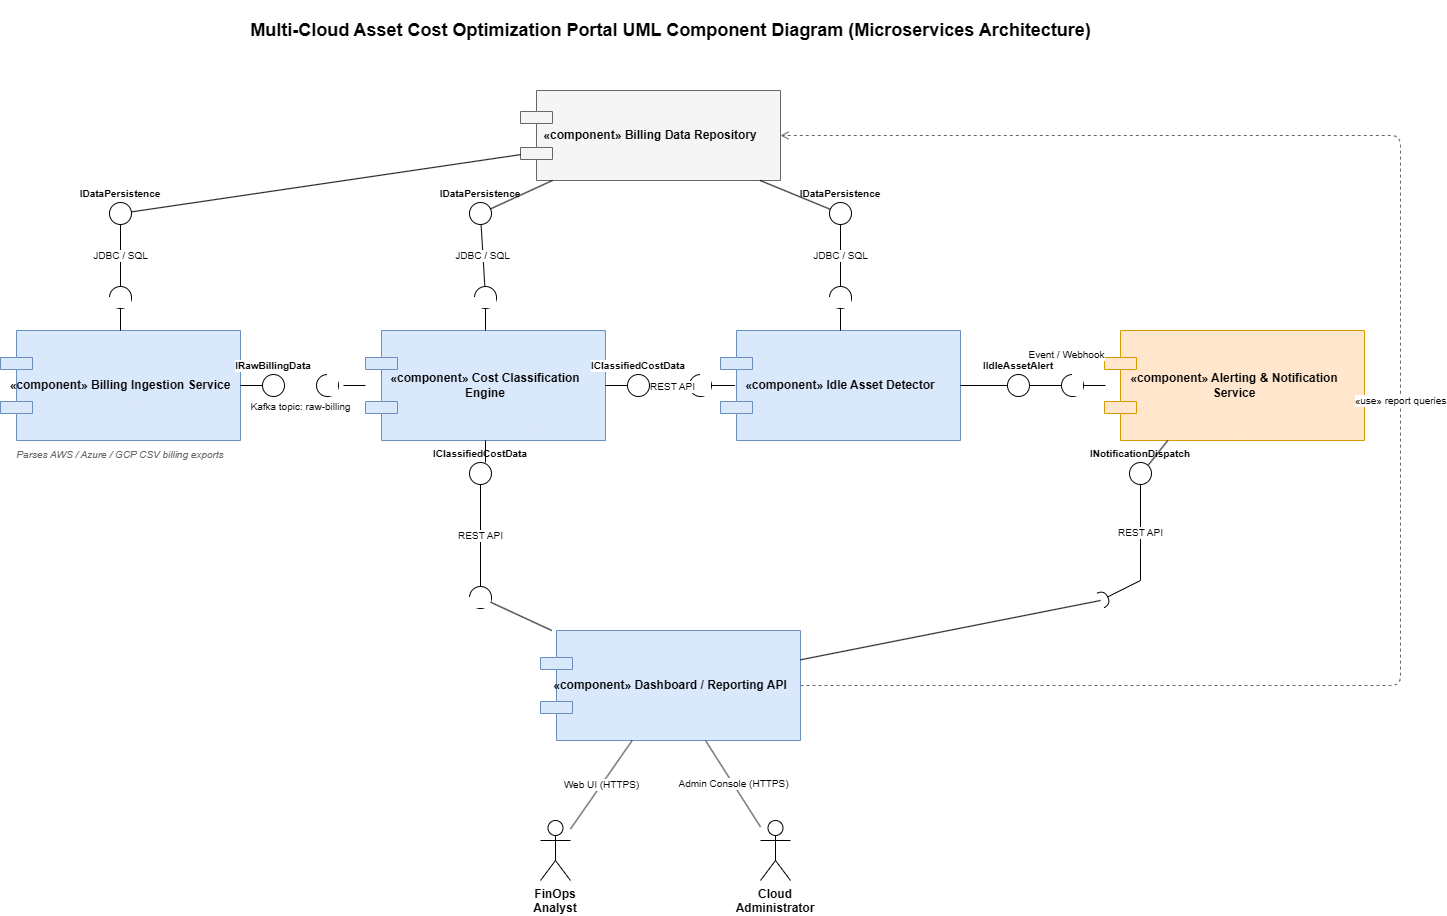

The diagram above was exported from draw.io. Its source (the exported page's mxGraphModel, read from the mxfile embedded in the PNG):
<mxGraphModel dx="2550" dy="1490" grid="1" gridSize="10" guides="1" tooltips="1" connect="1" arrows="1" fold="1" page="1" pageScale="1" pageWidth="1500" pageHeight="1020" background="light-dark(#ffffff, #121212)" math="0" shadow="0">
  <root>
    <mxCell id="0" />
    <mxCell id="1" parent="0" />
    <mxCell id="title" parent="1" style="text;html=1;align=center;verticalAlign=middle;fontSize=18;fontStyle=1;" value="Multi-Cloud Asset Cost Optimization Portal&amp;#10;UML Component Diagram (Microservices Architecture)" vertex="1">
      <mxGeometry height="60" width="620" x="380" y="10" as="geometry" />
    </mxCell>
    <mxCell id="c1" parent="1" style="rounded=0;whiteSpace=wrap;html=1;shape=component;align=center;verticalAlign=middle;fontSize=12;fontStyle=1;fillColor=#dae8fc;strokeColor=#6c8ebf;spacing=8;" value="«component» Billing Ingestion Service" vertex="1">
      <mxGeometry height="110" width="240" x="20" y="340" as="geometry" />
    </mxCell>
    <mxCell id="c2" parent="1" style="rounded=0;whiteSpace=wrap;html=1;shape=component;align=center;verticalAlign=middle;fontSize=12;fontStyle=1;fillColor=#dae8fc;strokeColor=#6c8ebf;spacing=8;" value="«component» Cost Classification Engine" vertex="1">
      <mxGeometry height="110" width="240" x="385" y="340" as="geometry" />
    </mxCell>
    <mxCell id="c3" parent="1" style="rounded=0;whiteSpace=wrap;html=1;shape=component;align=center;verticalAlign=middle;fontSize=12;fontStyle=1;fillColor=#dae8fc;strokeColor=#6c8ebf;spacing=8;" value="«component» Idle Asset Detector" vertex="1">
      <mxGeometry height="110" width="240" x="740" y="340" as="geometry" />
    </mxCell>
    <mxCell id="c4" parent="1" style="rounded=0;whiteSpace=wrap;html=1;shape=component;align=center;verticalAlign=middle;fontSize=12;fontStyle=1;fillColor=#ffe6cc;strokeColor=#d79b00;spacing=8;" value="«component» Alerting &amp; Notification Service" vertex="1">
      <mxGeometry height="110" width="260" x="1124" y="340" as="geometry" />
    </mxCell>
    <mxCell id="c5" parent="1" style="rounded=0;whiteSpace=wrap;html=1;shape=component;align=center;verticalAlign=middle;fontSize=12;fontStyle=1;fillColor=#dae8fc;strokeColor=#6c8ebf;spacing=8;" value="«component» Dashboard / Reporting API" vertex="1">
      <mxGeometry height="110" width="260" x="560" y="640" as="geometry" />
    </mxCell>
    <mxCell id="c6" parent="1" style="rounded=0;whiteSpace=wrap;html=1;shape=component;align=center;verticalAlign=middle;fontSize=12;fontStyle=1;fillColor=#f5f5f5;strokeColor=#666666;spacing=8;" value="«component» Billing Data Repository" vertex="1">
      <mxGeometry height="90" width="260" x="540" y="100" as="geometry" />
    </mxCell>
    <mxCell id="note1" parent="1" style="text;html=1;align=center;verticalAlign=top;fontSize=10;fontStyle=2;fontColor=#666666;whiteSpace=wrap;" value="Parses AWS / Azure / GCP CSV billing exports" vertex="1">
      <mxGeometry height="30" width="240" x="20" y="452" as="geometry" />
    </mxCell>
    <mxCell id="a1" parent="1" style="shape=umlActor;whiteSpace=wrap;html=1;verticalLabelPosition=bottom;verticalAlign=top;fontSize=12;fontStyle=1;" value="FinOps Analyst" vertex="1">
      <mxGeometry height="60" width="30" x="560" y="830" as="geometry" />
    </mxCell>
    <mxCell id="a2" parent="1" style="shape=umlActor;whiteSpace=wrap;html=1;verticalLabelPosition=bottom;verticalAlign=top;fontSize=12;fontStyle=1;" value="Cloud Administrator" vertex="1">
      <mxGeometry height="60" width="30" x="780" y="830" as="geometry" />
    </mxCell>
    <mxCell id="ball1" parent="1" style="ellipse;whiteSpace=wrap;html=1;fillColor=#ffffff;strokeColor=#000000;fontSize=10;fontStyle=1;verticalLabelPosition=top;verticalAlign=bottom;labelBackgroundColor=#ffffff;align=center;" value="IRawBillingData" vertex="1">
      <mxGeometry height="22" width="22" x="282" y="384" as="geometry" />
    </mxCell>
    <mxCell id="sock2" parent="1" style="ellipse;whiteSpace=wrap;html=1;fillColor=#ffffff;strokeColor=#000000;" value="" vertex="1">
      <mxGeometry height="22" width="22" x="336" y="384" as="geometry" />
    </mxCell>
    <mxCell id="mask3" parent="1" style="rounded=0;whiteSpace=wrap;html=1;fillColor=#ffffff;strokeColor=none;" value="" vertex="1">
      <mxGeometry height="22" width="11" x="347" y="384" as="geometry" />
    </mxCell>
    <mxCell id="ball7" parent="1" style="ellipse;whiteSpace=wrap;html=1;fillColor=#ffffff;strokeColor=#000000;fontSize=10;fontStyle=1;verticalLabelPosition=top;verticalAlign=bottom;labelBackgroundColor=#ffffff;align=center;" value="IClassifiedCostData" vertex="1">
      <mxGeometry height="22" width="22" x="647" y="384" as="geometry" />
    </mxCell>
    <mxCell id="sock8" parent="1" style="ellipse;whiteSpace=wrap;html=1;fillColor=#ffffff;strokeColor=#000000;" value="" vertex="1">
      <mxGeometry height="22" width="22" x="709" y="384" as="geometry" />
    </mxCell>
    <mxCell id="ball13" parent="1" style="ellipse;whiteSpace=wrap;html=1;fillColor=#ffffff;strokeColor=#000000;fontSize=10;fontStyle=1;verticalLabelPosition=top;verticalAlign=bottom;labelBackgroundColor=#ffffff;align=center;" value="IIdleAssetAlert" vertex="1">
      <mxGeometry height="22" width="22" x="1027" y="384" as="geometry" />
    </mxCell>
    <mxCell id="sock14" parent="1" style="ellipse;whiteSpace=wrap;html=1;fillColor=#ffffff;strokeColor=#000000;" value="" vertex="1">
      <mxGeometry height="22" width="22" x="1081" y="384" as="geometry" />
    </mxCell>
    <mxCell id="mask15" parent="1" style="rounded=0;whiteSpace=wrap;html=1;fillColor=#ffffff;strokeColor=none;" value="" vertex="1">
      <mxGeometry height="22" width="11" x="1092" y="384" as="geometry" />
    </mxCell>
    <mxCell id="ball19" parent="1" style="ellipse;whiteSpace=wrap;html=1;fillColor=#ffffff;strokeColor=#000000;fontSize=10;fontStyle=1;verticalLabelPosition=top;verticalAlign=bottom;labelBackgroundColor=#ffffff;align=center;" value="IClassifiedCostData" vertex="1">
      <mxGeometry height="22" width="22" x="489" y="472" as="geometry" />
    </mxCell>
    <mxCell id="sock20" parent="1" style="ellipse;whiteSpace=wrap;html=1;fillColor=#ffffff;strokeColor=#000000;" value="" vertex="1">
      <mxGeometry height="22" width="22" x="489" y="596" as="geometry" />
    </mxCell>
    <mxCell id="mask21" parent="1" style="rounded=0;whiteSpace=wrap;html=1;fillColor=#ffffff;strokeColor=none;" value="" vertex="1">
      <mxGeometry height="11" width="22" x="489" y="607" as="geometry" />
    </mxCell>
    <mxCell id="ball25" parent="1" style="ellipse;whiteSpace=wrap;html=1;fillColor=#ffffff;strokeColor=#000000;fontSize=10;fontStyle=1;verticalLabelPosition=top;verticalAlign=bottom;labelBackgroundColor=#ffffff;align=center;" value="INotificationDispatch" vertex="1">
      <mxGeometry height="22" width="22" x="1149" y="472" as="geometry" />
    </mxCell>
    <mxCell id="ball31" parent="1" style="ellipse;whiteSpace=wrap;html=1;fillColor=#ffffff;strokeColor=#000000;fontSize=10;fontStyle=1;verticalLabelPosition=top;verticalAlign=bottom;labelBackgroundColor=#ffffff;align=center;" value="IDataPersistence" vertex="1">
      <mxGeometry height="22" width="22" x="129" y="212" as="geometry" />
    </mxCell>
    <mxCell id="sock32" parent="1" style="ellipse;whiteSpace=wrap;html=1;fillColor=#ffffff;strokeColor=#000000;" value="" vertex="1">
      <mxGeometry height="22" width="22" x="129" y="296" as="geometry" />
    </mxCell>
    <mxCell id="mask33" parent="1" style="rounded=0;whiteSpace=wrap;html=1;fillColor=#ffffff;strokeColor=none;" value="" vertex="1">
      <mxGeometry height="11" width="22" x="129" y="307" as="geometry" />
    </mxCell>
    <mxCell id="ball37" parent="1" style="ellipse;whiteSpace=wrap;html=1;fillColor=#ffffff;strokeColor=#000000;fontSize=10;fontStyle=1;verticalLabelPosition=top;verticalAlign=bottom;labelBackgroundColor=#ffffff;align=center;" value="IDataPersistence" vertex="1">
      <mxGeometry height="22" width="22" x="489" y="212" as="geometry" />
    </mxCell>
    <mxCell id="sock38" parent="1" style="ellipse;whiteSpace=wrap;html=1;fillColor=#ffffff;strokeColor=#000000;" value="" vertex="1">
      <mxGeometry height="22" width="22" x="494" y="296" as="geometry" />
    </mxCell>
    <mxCell id="mask39" parent="1" style="rounded=0;whiteSpace=wrap;html=1;fillColor=#ffffff;strokeColor=none;" value="" vertex="1">
      <mxGeometry height="11" width="22" x="494" y="307" as="geometry" />
    </mxCell>
    <mxCell id="ball43" parent="1" style="ellipse;whiteSpace=wrap;html=1;fillColor=#ffffff;strokeColor=#000000;fontSize=10;fontStyle=1;verticalLabelPosition=top;verticalAlign=bottom;labelBackgroundColor=#ffffff;align=center;" value="IDataPersistence" vertex="1">
      <mxGeometry height="22" width="22" x="849" y="212" as="geometry" />
    </mxCell>
    <mxCell id="sock44" parent="1" style="ellipse;whiteSpace=wrap;html=1;fillColor=#ffffff;strokeColor=#000000;" value="" vertex="1">
      <mxGeometry height="22" width="22" x="849" y="296" as="geometry" />
    </mxCell>
    <mxCell id="mask45" parent="1" style="rounded=0;whiteSpace=wrap;html=1;fillColor=#ffffff;strokeColor=none;" value="" vertex="1">
      <mxGeometry height="11" width="22" x="849" y="307" as="geometry" />
    </mxCell>
    <mxCell id="e4" edge="1" parent="1" source="c1" style="endArrow=none;html=1;strokeColor=#000000;" target="ball1" value="">
      <mxGeometry relative="1" as="geometry" />
    </mxCell>
    <mxCell id="e5" edge="1" parent="1" style="endArrow=none;html=1;fontSize=10;strokeColor=#000000;labelBackgroundColor=#ffffff;" value="Kafka topic: raw-billing">
      <mxGeometry relative="1" as="geometry">
        <mxPoint x="303.99999999998727" y="416" as="sourcePoint" />
        <mxPoint x="335.99999999999113" y="416" as="targetPoint" />
      </mxGeometry>
    </mxCell>
    <mxCell id="e6" edge="1" parent="1" style="endArrow=none;html=1;strokeColor=#000000;" target="c2" value="">
      <mxGeometry relative="1" as="geometry">
        <mxPoint x="363.00000000001" y="395" as="sourcePoint" />
      </mxGeometry>
    </mxCell>
    <mxCell id="e10" edge="1" parent="1" source="c2" style="endArrow=none;html=1;strokeColor=#000000;" target="ball7" value="">
      <mxGeometry relative="1" as="geometry" />
    </mxCell>
    <mxCell id="e11" edge="1" parent="1" style="endArrow=none;html=1;fontSize=10;strokeColor=#000000;labelBackgroundColor=#ffffff;" value="REST API">
      <mxGeometry relative="1" as="geometry">
        <mxPoint x="676.0000000000014" y="396" as="sourcePoint" />
        <mxPoint x="707.9999999999986" y="396" as="targetPoint" />
      </mxGeometry>
    </mxCell>
    <mxCell id="e12" edge="1" parent="1" source="mask9" style="endArrow=none;html=1;strokeColor=#000000;entryX=0.061;entryY=0.5;entryDx=0;entryDy=0;entryPerimeter=0;" target="c3" value="">
      <mxGeometry relative="1" as="geometry" />
    </mxCell>
    <mxCell id="e16" edge="1" parent="1" source="c3" style="endArrow=none;html=1;strokeColor=#000000;exitX=1;exitY=0.5;exitDx=0;exitDy=0;" target="ball13" value="">
      <mxGeometry relative="1" as="geometry">
        <mxPoint x="1005" y="395" as="sourcePoint" />
      </mxGeometry>
    </mxCell>
    <mxCell id="e17" edge="1" parent="1" style="endArrow=none;html=1;fontSize=10;strokeColor=#000000;labelBackgroundColor=#ffffff;" value="Event / Webhook">
      <mxGeometry relative="1" as="geometry">
        <mxPoint x="1070.0000000000014" y="364" as="sourcePoint" />
        <mxPoint x="1101.9999999999984" y="364" as="targetPoint" />
      </mxGeometry>
    </mxCell>
    <mxCell id="e18" edge="1" parent="1" source="sock14" style="endArrow=none;html=1;strokeColor=#000000;" value="">
      <mxGeometry relative="1" as="geometry">
        <mxPoint x="1125" y="395" as="targetPoint" />
      </mxGeometry>
    </mxCell>
    <mxCell id="e22" edge="1" parent="1" source="c2" style="endArrow=none;html=1;strokeColor=#000000;" value="">
      <mxGeometry relative="1" as="geometry">
        <mxPoint x="505" y="472" as="targetPoint" />
      </mxGeometry>
    </mxCell>
    <mxCell id="e23" edge="1" parent="1" source="ball19" style="endArrow=none;html=1;fontSize=10;strokeColor=#000000;labelBackgroundColor=#ffffff;" target="sock20" value="REST API">
      <mxGeometry relative="1" as="geometry" />
    </mxCell>
    <mxCell id="e24" edge="1" parent="1" source="sock20" style="endArrow=none;html=1;strokeColor=#000000;" target="c5" value="">
      <mxGeometry relative="1" as="geometry" />
    </mxCell>
    <mxCell id="e28" edge="1" parent="1" style="endArrow=none;html=1;strokeColor=#000000;" value="">
      <mxGeometry relative="1" as="geometry">
        <mxPoint x="1187.2770416477013" y="450" as="sourcePoint" />
        <mxPoint x="1167.8716455231884" y="474.41044309601466" as="targetPoint" />
      </mxGeometry>
    </mxCell>
    <mxCell id="e29" edge="1" parent="1" source="ball25" style="endArrow=none;html=1;fontSize=10;strokeColor=#000000;labelBackgroundColor=#ffffff;" value="REST API">
      <mxGeometry relative="1" as="geometry">
        <mxPoint x="1160" y="590" as="targetPoint" />
      </mxGeometry>
    </mxCell>
    <mxCell id="e30" edge="1" parent="1" style="endArrow=none;html=1;strokeColor=#000000;" target="c5" value="">
      <mxGeometry relative="1" as="geometry">
        <mxPoint x="1120" y="610" as="sourcePoint" />
      </mxGeometry>
    </mxCell>
    <mxCell id="e34" edge="1" parent="1" source="c6" style="endArrow=none;html=1;strokeColor=#000000;" target="ball31" value="">
      <mxGeometry relative="1" as="geometry" />
    </mxCell>
    <mxCell id="e35" edge="1" parent="1" source="ball31" style="endArrow=none;html=1;fontSize=10;strokeColor=#000000;labelBackgroundColor=#ffffff;" target="sock32" value="JDBC / SQL">
      <mxGeometry relative="1" as="geometry" />
    </mxCell>
    <mxCell id="e36" edge="1" parent="1" source="sock32" style="endArrow=none;html=1;strokeColor=#000000;" target="c1" value="">
      <mxGeometry relative="1" as="geometry" />
    </mxCell>
    <mxCell id="e40" edge="1" parent="1" source="c6" style="endArrow=none;html=1;strokeColor=#000000;" target="ball37" value="">
      <mxGeometry relative="1" as="geometry" />
    </mxCell>
    <mxCell id="e41" edge="1" parent="1" source="ball37" style="endArrow=none;html=1;fontSize=10;strokeColor=#000000;labelBackgroundColor=#ffffff;" target="sock38" value="JDBC / SQL">
      <mxGeometry relative="1" as="geometry" />
    </mxCell>
    <mxCell id="e42" edge="1" parent="1" style="endArrow=none;html=1;strokeColor=#000000;" target="c2" value="">
      <mxGeometry relative="1" as="geometry">
        <mxPoint x="505" y="317.9999999999999" as="sourcePoint" />
      </mxGeometry>
    </mxCell>
    <mxCell id="e46" edge="1" parent="1" source="c6" style="endArrow=none;html=1;strokeColor=#000000;" target="ball43" value="">
      <mxGeometry relative="1" as="geometry" />
    </mxCell>
    <mxCell id="e47" edge="1" parent="1" source="ball43" style="endArrow=none;html=1;fontSize=10;strokeColor=#000000;labelBackgroundColor=#ffffff;" target="sock44" value="JDBC / SQL">
      <mxGeometry relative="1" as="geometry" />
    </mxCell>
    <mxCell id="e48" edge="1" parent="1" source="sock44" style="endArrow=none;html=1;strokeColor=#000000;" target="c3" value="">
      <mxGeometry relative="1" as="geometry" />
    </mxCell>
    <mxCell id="e49" edge="1" parent="1" source="c5" style="endArrow=open;endFill=0;dashed=1;html=1;fontSize=10;strokeColor=#666666;labelBackgroundColor=#ffffff;rounded=1;" target="c6" value="«use» report queries">
      <mxGeometry relative="1" as="geometry">
        <Array as="points">
          <mxPoint x="1420" y="695" />
          <mxPoint x="1420" y="145" />
        </Array>
      </mxGeometry>
    </mxCell>
    <mxCell id="e50" edge="1" parent="1" source="a1" style="endArrow=none;html=1;fontSize=10;strokeColor=#333333;labelBackgroundColor=#ffffff;" target="c5" value="Web UI (HTTPS)">
      <mxGeometry relative="1" as="geometry" />
    </mxCell>
    <mxCell id="e51" edge="1" parent="1" source="a2" style="endArrow=none;html=1;fontSize=10;strokeColor=#333333;labelBackgroundColor=#ffffff;" target="c5" value="Admin Console (HTTPS)">
      <mxGeometry relative="1" as="geometry" />
    </mxCell>
    <mxCell id="zLkySg2wd9kgbwzKmsUE-1" edge="1" parent="1" source="sock8" style="endArrow=none;html=1;strokeColor=#000000;" target="mask9" value="">
      <mxGeometry relative="1" as="geometry">
        <mxPoint x="718" y="395" as="sourcePoint" />
        <mxPoint x="740" y="395" as="targetPoint" />
      </mxGeometry>
    </mxCell>
    <mxCell id="mask9" parent="1" style="rounded=0;whiteSpace=wrap;html=1;fillColor=#ffffff;strokeColor=none;" value="" vertex="1">
      <mxGeometry height="22" width="11" x="720" y="384" as="geometry" />
    </mxCell>
    <mxCell id="zLkySg2wd9kgbwzKmsUE-8" parent="1" style="line;strokeWidth=1;fillColor=none;align=left;verticalAlign=middle;spacingTop=-1;spacingLeft=3;spacingRight=3;rotatable=0;labelPosition=right;points=[];portConstraint=eastwest;strokeColor=inherit;" value="" vertex="1">
      <mxGeometry height="8" width="32" x="1049" y="391" as="geometry" />
    </mxCell>
    <mxCell id="zLkySg2wd9kgbwzKmsUE-9" edge="1" parent="1" style="rounded=0;orthogonalLoop=1;jettySize=auto;html=1;endArrow=halfCircle;endFill=0;endSize=6;strokeWidth=1;sketch=0;fontSize=12;curved=1;" value="">
      <mxGeometry relative="1" as="geometry">
        <mxPoint x="1160" y="590" as="sourcePoint" />
        <mxPoint x="1120" y="610" as="targetPoint" />
      </mxGeometry>
    </mxCell>
    <mxCell id="zLkySg2wd9kgbwzKmsUE-10" parent="1" style="ellipse;whiteSpace=wrap;html=1;align=center;aspect=fixed;fillColor=none;strokeColor=none;resizable=0;perimeter=centerPerimeter;rotatable=0;allowArrows=0;points=[];outlineConnect=1;" value="" vertex="1">
      <mxGeometry height="10" width="10" x="1139" y="600" as="geometry" />
    </mxCell>
  </root>
</mxGraphModel>